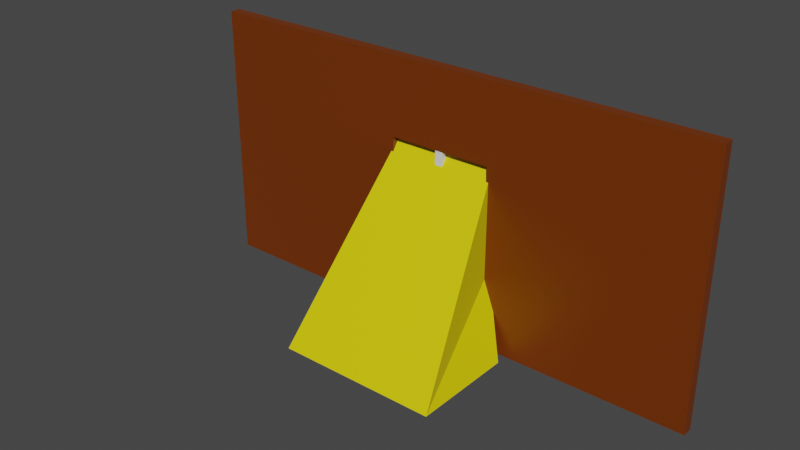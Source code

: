 # Source: WallWithWindow.blend  (saved by Blender 2.92.15; exported with 4.5.12 LTS)
import bpy
from mathutils import Matrix  # noqa: F401  (used for matrix-valued properties, if any)

bpy.ops.wm.read_factory_settings(use_empty=True)
scene = bpy.context.scene
scene.name = 'Scene'

# ---- collections
col_walls = bpy.data.collections.new('Walls'); scene.collection.children.link(col_walls)

# ---- materials (node trees are filled in below, after node groups)
mat_material = bpy.data.materials.new('Material')
mat_material.alpha_threshold = 0.0
mat_material.line_color = (0.0, 0.0, 0.0, 1.0)
mat_material_001 = bpy.data.materials.new('Material.001')

# ---- material node trees
mat_material.use_nodes = True; mat_material.node_tree.nodes.clear()
_N = mat_material.node_tree.nodes; _L = mat_material.node_tree.links
n0 = _N.new('ShaderNodeOutputMaterial'); n0.name = 'Material Output'; n0.location = (300, 300)
n1 = _N.new('ShaderNodeBsdfPrincipled'); n1.name = 'Principled BSDF'; n1.location = (10, 300)
n1.distribution = 'GGX'
n1.subsurface_method = 'BURLEY'
n1.inputs[0].default_value = (0.1679, 0.03241, 0.0, 1.0)
n1.inputs[2].default_value = 0.4
n1.inputs[3].default_value = 1.45
n1.inputs[27].default_value = (0.0, 0.0, 0.0, 1.0)
n1.inputs[28].default_value = 1.0
_L.new(n1.outputs[0], n0.inputs[0])
n0.is_active_output = True
mat_material_001.use_nodes = True; mat_material_001.node_tree.nodes.clear()
_N = mat_material_001.node_tree.nodes; _L = mat_material_001.node_tree.links
n0 = _N.new('ShaderNodeBsdfPrincipled'); n0.name = 'Principled BSDF'; n0.location = (10, 300)
n0.distribution = 'GGX'
n0.subsurface_method = 'BURLEY'
n0.inputs[0].default_value = (0.8, 0.6861, 0.0, 1.0)
n0.inputs[3].default_value = 1.45
n0.inputs[27].default_value = (0.0, 0.0, 0.0, 1.0)
n0.inputs[28].default_value = 1.0
n1 = _N.new('ShaderNodeOutputMaterial'); n1.name = 'Material Output'; n1.location = (300, 300)
_L.new(n0.outputs[0], n1.inputs[0])
n1.is_active_output = True

# ---- world
world_world = bpy.data.worlds.new('World'); scene.world = world_world
world_world.use_nodes = True; world_world.node_tree.nodes.clear()
_N = world_world.node_tree.nodes; _L = world_world.node_tree.links
n0 = _N.new('ShaderNodeOutputWorld'); n0.name = 'World Output'; n0.location = (300, 300)
n1 = _N.new('ShaderNodeBackground'); n1.name = 'Background'; n1.location = (10, 300)
n1.inputs[0].default_value = (0.05088, 0.05088, 0.05088, 1.0)
_L.new(n1.outputs[0], n0.inputs[0])
n0.is_active_output = True
world_world.color = (0.05088, 0.05088, 0.05088)
world_world.use_sun_shadow = False
world_world.sun_shadow_jitter_overblur = 0.0

# ---- meshes
me_cube = bpy.data.meshes.new('Cube')
me_cube.from_pydata([(5.0, 0.09949, 5.0), (5.0, 0.09949, 0.0), (5.0, -0.09949, 5.0), (5.0, -0.09949, 0.0), (-5.0, 0.09949, 5.0), (-5.0, 0.09949, 0.0), (-5.0, -0.09949, 5.0), (-5.0, -0.09949, 0.0), (-1.0, -0.09949, 1.5), (-1.0, 0.09949, 1.5), (-1.0, -0.09949, 3.5), (-1.0, 0.09949, 3.5), (1.0, -0.09949, 1.5), (1.0, 0.09949, 1.5), (1.0, 0.09949, 3.5), (1.0, -0.09949, 3.5)], [], [(0, 4, 6, 2), (7, 6, 4, 5), (5, 1, 3, 7), (1, 0, 2, 3), (11, 10, 8, 9), (13, 12, 15, 14), (9, 8, 12, 13), (14, 15, 10, 11), (15, 2, 6, 10), (6, 7, 3, 2, 15, 12, 8, 10), (11, 4, 0, 14), (0, 1, 5, 4, 11, 9, 13, 14)])
_uv = me_cube.uv_layers.new(name='UVMap')
_uv.uv.foreach_set('vector', [0.625, 0.5, 0.875, 0.5, 0.875, 0.75, 0.625, 0.75, 0.375, 0.0, 0.625, 0.0, 0.625, 0.25, 0.375, 0.25, 0.125, 0.5, 0.375, 0.5, 0.375, 0.75, 0.125, 0.75, 0.375, 0.5, 0.625, 0.5, 0.625, 0.75, 0.375, 0.75, 0.625, 0.1694, 0.625, 0.08064, 0.375, 0.08064, 0.375, 0.1694, 0.375, 0.5806, 0.375, 0.6694, 0.625, 0.6694, 0.625, 0.5806, 0.125, 0.5806, 0.125, 0.6694, 0.375, 0.6694, 0.375, 0.5806, 0.625, 0.5806, 0.625, 0.6694, 0.875, 0.6694, 0.875, 0.5806, 0.55, 0.85, 0.625, 0.75, 0.625, 1.0, 0.55, 0.9, 0.625, 1.0, 0.375, 1.0, 0.375, 0.75, 0.625, 0.75, 0.55, 0.85, 0.45, 0.85, 0.45, 0.9, 0.55, 0.9, 0.55, 0.35, 0.625, 0.25, 0.625, 0.5, 0.55, 0.4, 0.625, 0.5, 0.375, 0.5, 0.375, 0.25, 0.625, 0.25, 0.55, 0.35, 0.45, 0.35, 0.45, 0.4, 0.55, 0.4])
me_cube.materials.append(mat_material)
me_cube.use_remesh_preserve_volume = False
me_cube.use_remesh_preserve_attributes = False
me_cube.use_mirror_vertex_groups = False
me_cube.update()
me_cube_002 = bpy.data.meshes.new('Cube.002')
me_cube_002.from_pydata([(-0.07713, -0.09468, 1.5), (-0.07713, -0.09468, 3.5), (-0.07713, 0.09468, 1.5), (-0.07713, 0.09468, 3.5), (0.07713, -0.09468, 1.5), (0.07713, -0.09468, 3.5), (0.07713, 0.09468, 1.5), (0.07713, 0.09468, 3.5), (-0.07713, -0.09468, 2.421), (-0.07713, -0.09468, 2.579), (-0.07713, 0.09468, 2.579), (-0.07713, 0.09468, 2.421), (0.07713, 0.09468, 2.579), (0.07713, 0.09468, 2.421), (0.07713, -0.09468, 2.579), (0.07713, -0.09468, 2.421), (-0.995, -0.09468, 2.421), (-0.995, -0.09468, 2.579), (-0.995, 0.09468, 2.579), (-0.995, 0.09468, 2.421), (0.995, 0.09468, 2.579), (0.995, 0.09468, 2.421), (0.995, -0.09468, 2.579), (0.995, -0.09468, 2.421)], [], [(4, 15, 8, 0), (9, 1, 3, 10), (10, 3, 7, 12), (12, 7, 5, 14), (2, 6, 4, 0), (7, 3, 1, 5), (9, 10, 18, 17), (0, 8, 11, 2), (11, 10, 12, 13), (2, 11, 13, 6), (12, 14, 22, 20), (6, 13, 15, 4), (15, 14, 9, 8), (14, 5, 1, 9), (16, 17, 18, 19), (21, 20, 22, 23), (14, 15, 23, 22), (13, 12, 20, 21), (10, 11, 19, 18), (15, 13, 21, 23), (8, 9, 17, 16), (11, 8, 16, 19)])
_uv = me_cube_002.uv_layers.new(name='UVMap')
_uv.uv.foreach_set('vector', [0.375, 0.75, 0.4861, 0.75, 0.4861, 1.0, 0.375, 1.0, 0.5139, 0.0, 0.625, 0.0, 0.625, 0.25, 0.5139, 0.25, 0.5139, 0.25, 0.625, 0.25, 0.625, 0.5, 0.5139, 0.5, 0.5139, 0.5, 0.625, 0.5, 0.625, 0.75, 0.5139, 0.75, 0.125, 0.5, 0.375, 0.5, 0.375, 0.75, 0.125, 0.75, 0.625, 0.5, 0.875, 0.5, 0.875, 0.75, 0.625, 0.75, 0.5139, 0.0, 0.5139, 0.25, 0.5139, 0.25, 0.5139, 0.0, 0.375, 0.0, 0.4861, 0.0, 0.4861, 0.25, 0.375, 0.25, 0.4861, 0.25, 0.5139, 0.25, 0.5139, 0.5, 0.4861, 0.5, 0.375, 0.25, 0.4861, 0.25, 0.4861, 0.5, 0.375, 0.5, 0.5139, 0.5, 0.5139, 0.75, 0.5139, 0.75, 0.5139, 0.5, 0.375, 0.5, 0.4861, 0.5, 0.4861, 0.75, 0.375, 0.75, 0.4861, 0.75, 0.5139, 0.75, 0.5139, 1.0, 0.4861, 1.0, 0.5139, 0.75, 0.625, 0.75, 0.625, 1.0, 0.5139, 1.0, 0.4861, 0.0, 0.5139, 0.0, 0.5139, 0.25, 0.4861, 0.25, 0.4861, 0.5, 0.5139, 0.5, 0.5139, 0.75, 0.4861, 0.75, 0.5139, 0.75, 0.4861, 0.75, 0.4861, 0.75, 0.5139, 0.75, 0.4861, 0.5, 0.5139, 0.5, 0.5139, 0.5, 0.4861, 0.5, 0.5139, 0.25, 0.4861, 0.25, 0.4861, 0.25, 0.5139, 0.25, 0.4861, 0.75, 0.4861, 0.5, 0.4861, 0.5, 0.4861, 0.75, 0.4861, 1.0, 0.5139, 1.0, 0.5139, 1.0, 0.4861, 1.0, 0.4861, 0.25, 0.4861, 0.0, 0.4861, 0.0, 0.4861, 0.25])
me_cube_002.use_remesh_fix_poles = True
me_cube_002.use_remesh_preserve_attributes = False
me_cube_002.use_mirror_vertex_groups = False
me_cube_002.update()
me_cube_004 = bpy.data.meshes.new('Cube.004')
me_cube_004.from_pydata([(-1.564, 0.5819, -2.497), (-1.564, -1.431, -2.497), (-1.0, 1.0, -1.0), (-1.0, 1.0, 1.0), (1.564, 0.5819, -2.497), (1.564, -1.431, -2.497), (1.0, 1.0, -1.0), (1.0, 1.0, 1.0)], [], [(0, 1, 3, 2), (2, 3, 7, 6), (6, 7, 5, 4), (4, 5, 1, 0), (2, 6, 4, 0), (7, 3, 1, 5)])
_uv = me_cube_004.uv_layers.new(name='UVMap')
_uv.uv.foreach_set('vector', [0.375, 0.0, 0.625, 0.0, 0.625, 0.25, 0.375, 0.25, 0.375, 0.25, 0.625, 0.25, 0.625, 0.5, 0.375, 0.5, 0.375, 0.5, 0.625, 0.5, 0.625, 0.75, 0.375, 0.75, 0.375, 0.75, 0.625, 0.75, 0.625, 1.0, 0.375, 1.0, 0.125, 0.5, 0.375, 0.5, 0.375, 0.75, 0.125, 0.75, 0.625, 0.5, 0.875, 0.5, 0.875, 0.75, 0.625, 0.75])
me_cube_004.materials.append(mat_material_001)
me_cube_004.use_remesh_fix_poles = True
me_cube_004.use_remesh_preserve_attributes = False
me_cube_004.use_mirror_vertex_groups = False
me_cube_004.update()

# ---- objects
ob_cube = bpy.data.objects.new('Cube', me_cube)
ob_cube_001 = bpy.data.objects.new('Cube.001', me_cube_002)
ob_cube_002 = bpy.data.objects.new('Cube.002', me_cube_004)

# ---- transforms, parenting, visibility, modifiers, constraints
ob_cube.location = (0.0, 0.0, 0.0)
ob_cube.lock_rotations_4d = False
ob_cube.empty_display_type = 'ARROWS'
ob_cube.lineart.crease_threshold = 0.0
ob_cube_001.location = (0.0, 0.0, 0.0)
ob_cube_001.lineart.crease_threshold = 0.0
ob_cube_002.location = (0.0, -0.9069, 2.5)
ob_cube_002.lineart.crease_threshold = 0.0

# ---- collection membership
col_walls.objects.link(ob_cube)
col_walls.objects.link(ob_cube_001)
col_walls.objects.link(ob_cube_002)

# ---- scene / render settings (as saved in the file)
scene.frame_start = 1; scene.frame_end = 250; scene.frame_set(1)
scene.render.engine = 'CYCLES'
scene.cycles.use_denoising = False
scene.cycles.samples = 128
scene.cycles.sampling_pattern = 'TABULATED_SOBOL'
scene.cycles.use_adaptive_sampling = False
scene.cycles.use_light_tree = False
scene.view_settings.view_transform = 'Filmic'
bpy.context.view_layer.update()

# ---- added for rendering (the .blend has no active camera and no usable light): camera, sun
cam_auto = bpy.data.cameras.new('AutoCamera')
cam_auto.lens = 50.0
cam_auto.sensor_width = 36.0
cam_auto.clip_end = 1000.0
ob_auto_camera = bpy.data.objects.new('AutoCamera', cam_auto)
scene.collection.objects.link(ob_auto_camera)
ob_auto_camera.location = (10.5874, -13.8243, 10.9699)
ob_auto_camera.rotation_euler = (1.09748, -7.21219e-08, 0.694738)
scene.camera = ob_auto_camera
light_auto_sun = bpy.data.lights.new('AutoSun', 'SUN')
light_auto_sun.energy = 3.0
light_auto_sun.angle = 0.0523599
ob_auto_sun = bpy.data.objects.new('AutoSun', light_auto_sun)
scene.collection.objects.link(ob_auto_sun)
ob_auto_sun.rotation_euler = (0.872665, 0.174533, 0.523599)
bpy.context.view_layer.update()
